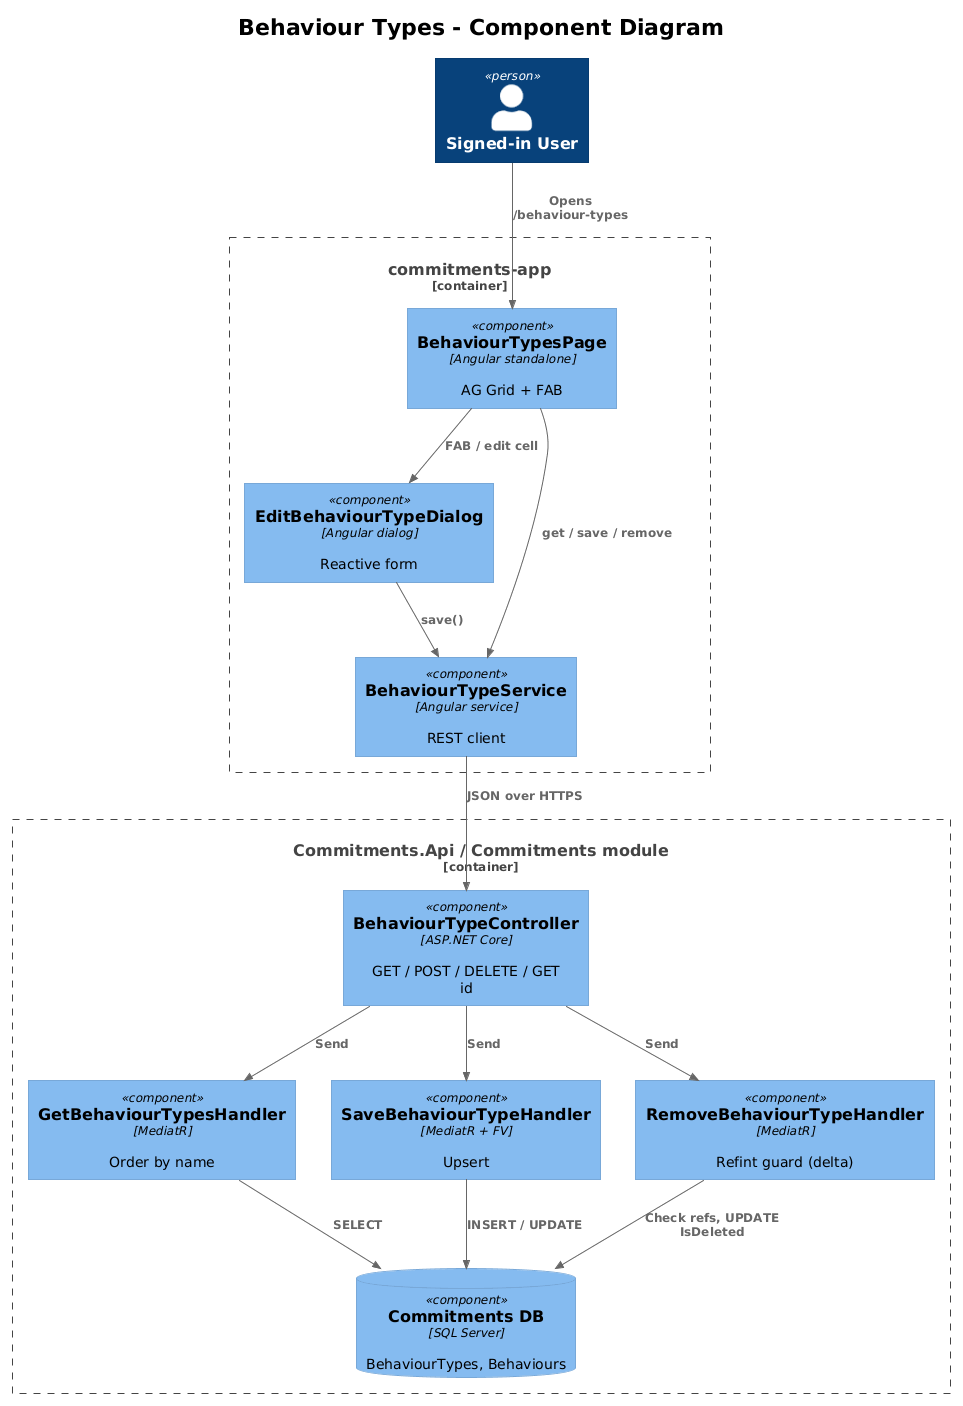

The diagram above was rendered by PlantUML. Its source (embedded in the PNG):
@startuml
!theme plain
!include <C4/C4_Component>

title Behaviour Types - Component Diagram

Person(user, "Signed-in User")

Container_Boundary(spa, "commitments-app") {
    Component(page, "BehaviourTypesPage", "Angular standalone", "AG Grid + FAB")
    Component(dlg, "EditBehaviourTypeDialog", "Angular dialog", "Reactive form")
    Component(svc, "BehaviourTypeService", "Angular service", "REST client")
}

Container_Boundary(api, "Commitments.Api / Commitments module") {
    Component(ctrl, "BehaviourTypeController", "ASP.NET Core", "GET / POST / DELETE / GET id")
    Component(getH, "GetBehaviourTypesHandler", "MediatR", "Order by name")
    Component(saveH, "SaveBehaviourTypeHandler", "MediatR + FV", "Upsert")
    Component(remH, "RemoveBehaviourTypeHandler", "MediatR", "Refint guard (delta)")
    ComponentDb(db, "Commitments DB", "SQL Server", "BehaviourTypes, Behaviours")
}

Rel(user, page, "Opens /behaviour-types")
Rel(page, svc, "get / save / remove")
Rel(page, dlg, "FAB / edit cell")
Rel(dlg, svc, "save()")
Rel(svc, ctrl, "JSON over HTTPS")
Rel(ctrl, getH, "Send")
Rel(ctrl, saveH, "Send")
Rel(ctrl, remH, "Send")
Rel(getH, db, "SELECT")
Rel(saveH, db, "INSERT / UPDATE")
Rel(remH, db, "Check refs, UPDATE IsDeleted")
@enduml